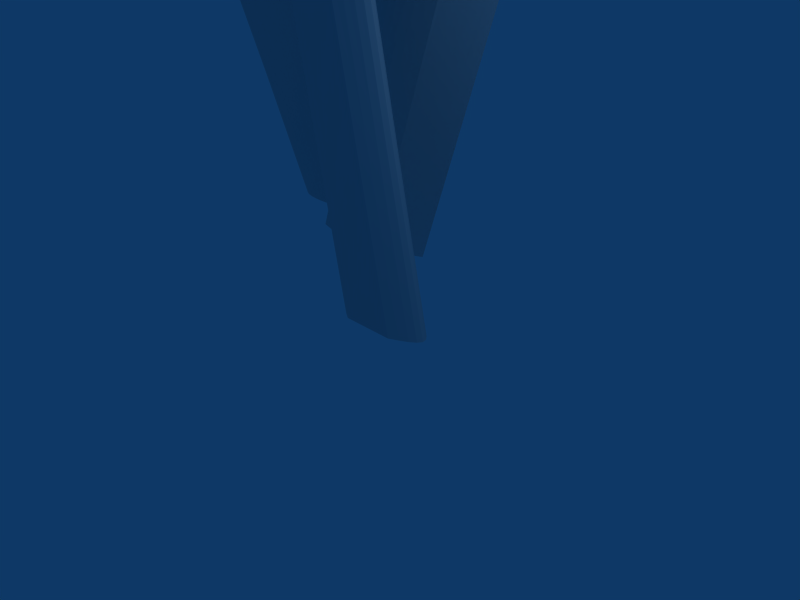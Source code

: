 # Source: flower.blend  (saved by Blender 2.45.0; exported with 4.5.12 LTS)
import bpy
from mathutils import Matrix  # noqa: F401  (used for matrix-valued properties, if any)

bpy.ops.wm.read_factory_settings(use_empty=True)
scene = bpy.context.scene
scene.name = 'Scene'

# ---- collections
col_collection_1 = bpy.data.collections.new('Collection 1'); scene.collection.children.link(col_collection_1)

# ---- world
world_world = bpy.data.worlds.new('World'); scene.world = world_world
world_world.color = (0.05656, 0.2208, 0.4)
world_world.use_sun_shadow = False
world_world.sun_shadow_jitter_overblur = 0.0
world_world.cycles.sampling_method = 'MANUAL'
world_world.cycles.sample_map_resolution = 256

# ---- cameras
cam_camera = bpy.data.cameras.new('Camera')
cam_camera.passepartout_alpha = 0.2
cam_camera.clip_end = 100.0
cam_camera.lens = 35.0
cam_camera.ortho_scale = 7.314
cam_camera.show_passepartout = False
cam_camera.show_safe_areas = True
cam_camera.dof.focus_distance = 0.0
cam_camera.dof.aperture_fstop = 128.0

# ---- lights
light_spot = bpy.data.lights.new('Spot', 'POINT')
light_spot.transmission_factor = 0.0
light_spot.cutoff_distance = 30.0
light_spot.energy = 100.0
light_spot.shadow_buffer_clip_start = 1.001
light_spot.shadow_soft_size = 1.0
light_spot.shadow_maximum_resolution = 0.006
light_spot.use_absolute_resolution = True
light_spot.cycles.use_multiple_importance_sampling = False

# ---- meshes
me_circle_001 = bpy.data.meshes.new('Circle.001')
me_circle_001.from_pydata([(0.7939, 0.3382, -22.26), (1.639, 0.1318, -22.26), (0.8013, -0.2282, -22.26), (-0.03445, -0.2948, -22.26), (-0.7923, -0.06666, -22.26), (-0.06353, 0.315, -22.26), (-3.683, 0.1164, -12.09), (-4.336, 0.2908, -12.38), (-4.33, -0.1877, -12.38), (-4.976, -0.244, -12.66), (-5.561, -0.05127, -12.92), (-4.998, 0.2711, -12.67), (-11.14, 0.2204, -6.037), (-10.66, 0.09351, -5.827), (-11.13, -0.1277, -6.035), (-11.6, -0.1686, -6.243), (-12.03, -0.02842, -6.432), (-11.62, 0.2061, -6.251), (-19.09, 0.03255, -1.212), (-19.09, 0.03255, -1.212), (-19.09, 0.03255, -1.212), (-19.09, 0.03255, -1.212), (-19.09, 0.03255, -1.212), (-19.09, 0.03255, -1.212), (2.002, -0.6568, -22.26), (1.273, -1.038, -22.26), (2.031, -1.267, -22.26), (2.867, -1.2, -22.26), (3.704, -0.84, -22.26), (2.859, -0.6336, -22.26), (7.299, -0.663, -9.609), (6.524, -0.684, -9.609), (5.865, -1.029, -9.609), (6.55, -1.235, -9.609), (7.305, -1.175, -9.609), (8.062, -0.8496, -9.609), (9.242, -0.7171, 1.81), (8.619, -0.734, 1.81), (8.09, -1.011, 1.81), (8.64, -1.177, 1.81), (9.248, -1.129, 1.81), (9.856, -0.8672, 1.81), (9.394, -0.7716, 11.33), (8.924, -0.7844, 11.33), (8.524, -0.9936, 11.33), (8.94, -1.119, 11.33), (9.398, -1.082, 11.33), (9.857, -0.8848, 11.33), (7.494, -0.9392, 20.62), (7.494, -0.9392, 20.62), (7.494, -0.9392, 20.62), (7.494, -0.9392, 20.62), (7.494, -0.9392, 20.62), (7.494, -0.9392, 20.62)], [], [(1, 0, 7, 6), (2, 1, 6, 8), (3, 2, 8, 9), (4, 3, 9, 10), (5, 4, 10, 11), (0, 5, 11, 7), (6, 7, 12, 13), (8, 6, 13, 14), (9, 8, 14, 15), (10, 9, 15, 16), (11, 10, 16, 17), (7, 11, 17, 12), (13, 12, 19, 18), (14, 13, 18, 20), (15, 14, 20, 21), (16, 15, 21, 22), (17, 16, 22, 23), (12, 17, 23, 19), (24, 29, 30, 31), (24, 25, 32, 31), (26, 25, 32, 33), (27, 26, 33, 34), (27, 28, 35, 34), (29, 28, 35, 30), (31, 30, 36, 37), (31, 32, 38, 37), (33, 32, 38, 39), (34, 33, 39, 40), (34, 35, 41, 40), (30, 35, 41, 36), (37, 36, 42, 43), (37, 38, 44, 43), (39, 38, 44, 45), (40, 39, 45, 46), (40, 41, 47, 46), (36, 41, 47, 42), (43, 42, 49, 48), (43, 44, 50, 48), (45, 44, 50, 51), (46, 45, 51, 52), (46, 47, 53, 52), (42, 47, 53, 49)])
me_circle_001.use_remesh_preserve_volume = False
me_circle_001.use_remesh_preserve_attributes = False
me_circle_001.use_mirror_vertex_groups = False
me_circle_001.update()
me_circle = bpy.data.meshes.new('Circle')
me_circle.from_pydata([(0.5036, 0.46, 0.0), (0.9877, 0.1337, 0.0), (0.3896, -0.1373, 0.0), (-0.4818, -0.1402, 0.0), (-1.024, 0.1861, 0.0), (-0.3678, 0.4789, 0.0), (-1.876, 0.4327, 11.38), (-1.436, 0.1364, 11.38), (-1.979, -0.1096, 11.38), (-2.77, -0.1122, 11.38), (-3.262, 0.1841, 11.38), (-2.667, 0.4499, 11.38), (-2.249, 0.1385, 21.09), (-2.656, 0.4126, 21.09), (-2.752, -0.0892, 21.09), (-3.484, -0.09159, 21.09), (-3.939, 0.1825, 21.09), (-3.388, 0.4285, 21.09), (-2.425, 0.1635, 32.38), (-2.425, 0.1635, 32.38), (-2.425, 0.1635, 32.38), (-2.425, 0.1635, 32.38), (-2.425, 0.1635, 32.38), (-2.425, 0.1635, 32.38)], [], [(0, 1, 7, 6), (1, 2, 8, 7), (3, 2, 8, 9), (3, 4, 10, 9), (4, 5, 11, 10), (0, 5, 11, 6), (6, 7, 12, 13), (7, 8, 14, 12), (9, 8, 14, 15), (9, 10, 16, 15), (10, 11, 17, 16), (6, 11, 17, 13), (13, 12, 18, 19), (12, 14, 20, 18), (15, 14, 20, 21), (15, 16, 22, 21), (16, 17, 23, 22), (13, 17, 23, 19)])
me_circle.use_remesh_preserve_volume = False
me_circle.use_remesh_preserve_attributes = False
me_circle.use_mirror_vertex_groups = False
me_circle.update()

# ---- objects
ob_circle_001 = bpy.data.objects.new('Circle.001', me_circle_001)
ob_circle = bpy.data.objects.new('Circle', me_circle)
ob_lamp = bpy.data.objects.new('Lamp', light_spot)
ob_camera = bpy.data.objects.new('Camera', cam_camera)

# ---- transforms, parenting, visibility, modifiers, constraints
ob_circle_001.location = (-4.952, 3.016, 22.3)
ob_circle_001.lock_rotations_4d = False
ob_circle_001.empty_display_type = 'ARROWS'
ob_circle_001.color = (0.0, 0.0, 0.0, 1.0)
ob_circle_001.lineart.crease_threshold = 0.0
_m = ob_circle_001.modifiers.new('Subsurf', 'SUBSURF')
_m.uv_smooth = 'PRESERVE_CORNERS'
_m.quality = 2
_m.levels = 3
_m.show_only_control_edges = False
ob_circle.location = (0.0, 0.0, 0.0)
ob_circle.lock_rotations_4d = False
ob_circle.empty_display_type = 'ARROWS'
ob_circle.color = (0.0, 0.0, 0.0, 1.0)
ob_circle.lineart.crease_threshold = 0.0
_m = ob_circle.modifiers.new('Subsurf', 'SUBSURF')
_m.uv_smooth = 'PRESERVE_CORNERS'
_m.quality = 2
_m.levels = 3
_m.show_only_control_edges = False
ob_lamp.location = (4.076, 1.005, 5.904)
ob_lamp.rotation_euler = (0.6503, 0.05522, 1.866)
ob_lamp.lock_rotations_4d = False
ob_lamp.empty_display_type = 'ARROWS'
ob_lamp.color = (0.0, 0.0, 0.0, 0.0)
ob_lamp.lineart.crease_threshold = 0.0
ob_camera.location = (7.481, -6.508, 5.344)
ob_camera.rotation_euler = (1.109, 0.01082, 0.8149)
ob_camera.lock_rotations_4d = False
ob_camera.empty_display_type = 'ARROWS'
ob_camera.color = (0.0, 0.0, 0.0, 0.0)
ob_camera.display_type = 'WIRE'
ob_camera.lineart.crease_threshold = 0.0

# ---- collection membership
col_collection_1.objects.link(ob_circle_001)
col_collection_1.objects.link(ob_circle)
col_collection_1.objects.link(ob_lamp)
col_collection_1.objects.link(ob_camera)

# ---- scene / render settings (as saved in the file)
scene.camera = ob_camera
scene.frame_start = 1; scene.frame_end = 250; scene.frame_set(1)
scene.render.engine = 'BLENDER_EEVEE_NEXT'
scene.render.image_settings.file_format = 'JPEG'
scene.render.image_settings.color_mode = 'RGB'
scene.render.image_settings.compression = 90
scene.render.resolution_x = 800
scene.render.resolution_y = 600
scene.render.pixel_aspect_x = 100.0
scene.render.pixel_aspect_y = 100.0
scene.render.fps = 25
scene.render.dither_intensity = 0.0
scene.render.use_compositing = False
scene.render.use_sequencer = False
scene.render.bake_margin = 2
scene.render.bake_bias = 0.0
scene.render.use_stamp_time = False
scene.render.use_stamp_date = False
scene.render.use_stamp_frame = False
scene.render.use_stamp_camera = False
scene.render.use_stamp_scene = False
scene.render.use_stamp_filename = False
scene.render.use_stamp_render_time = False
scene.render.stamp_font_size = 0
scene.cycles.use_denoising = False
scene.cycles.samples = 10
scene.cycles.sampling_pattern = 'TABULATED_SOBOL'
scene.cycles.light_sampling_threshold = 0.0
scene.cycles.use_adaptive_sampling = False
scene.cycles.use_light_tree = False
scene.cycles.blur_glossy = 0.0
scene.cycles.volume_bounces = 1
scene.cycles.pixel_filter_type = 'GAUSSIAN'
scene.cycles.sample_clamp_indirect = 0.0
scene.view_settings.view_transform = 'Raw'
bpy.context.view_layer.update()
